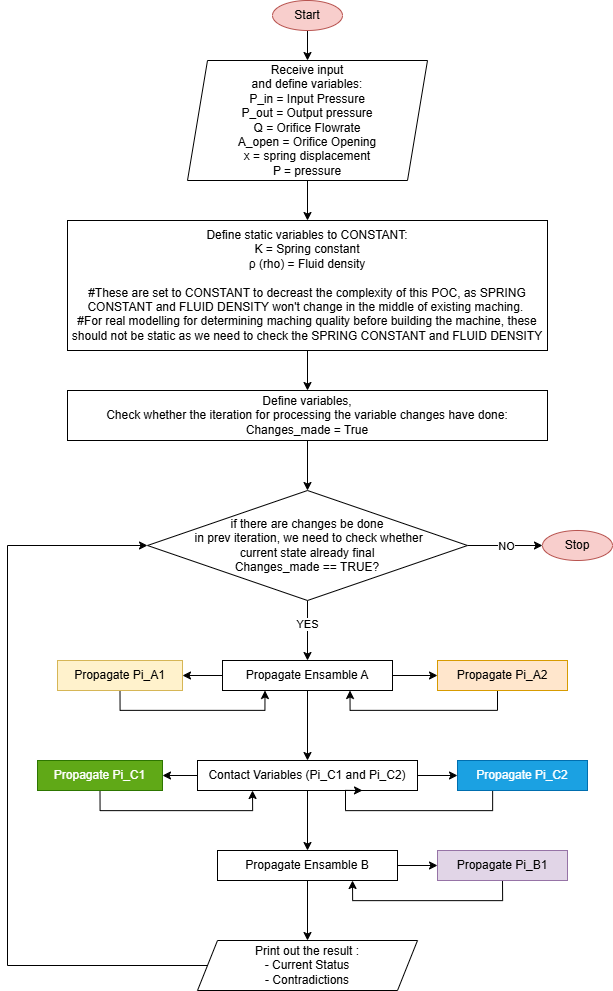

The diagram above was exported from draw.io. Its source (the exported page's mxGraphModel, read from the mxfile embedded in the PNG):
<mxGraphModel dx="3056" dy="1431" grid="1" gridSize="10" guides="1" tooltips="1" connect="1" arrows="1" fold="1" page="1" pageScale="1" pageWidth="850" pageHeight="1100" math="0" shadow="0">
  <root>
    <mxCell id="0" />
    <mxCell id="1" parent="0" />
    <mxCell id="2" value="" style="edgeStyle=orthogonalEdgeStyle;rounded=0;orthogonalLoop=1;jettySize=auto;html=1;" edge="1" source="3" target="15" parent="1">
      <mxGeometry relative="1" as="geometry" />
    </mxCell>
    <mxCell id="3" value="Define variables, &lt;br&gt;Check whether the iteration for processing the variable changes have done:&lt;div&gt;Changes_made = True&lt;/div&gt;" style="rounded=0;whiteSpace=wrap;html=1;" vertex="1" parent="1">
      <mxGeometry x="150" y="490" width="480" height="50" as="geometry" />
    </mxCell>
    <mxCell id="4" value="" style="edgeStyle=orthogonalEdgeStyle;rounded=0;orthogonalLoop=1;jettySize=auto;html=1;" edge="1" source="5" target="8" parent="1">
      <mxGeometry relative="1" as="geometry" />
    </mxCell>
    <mxCell id="5" value="Start" style="ellipse;whiteSpace=wrap;html=1;fillColor=#f8cecc;strokeColor=#b85450;" vertex="1" parent="1">
      <mxGeometry x="355" y="100" width="70" height="30" as="geometry" />
    </mxCell>
    <mxCell id="6" value="Stop" style="ellipse;whiteSpace=wrap;html=1;fillColor=#f8cecc;strokeColor=#b85450;" vertex="1" parent="1">
      <mxGeometry x="625" y="630" width="70" height="30" as="geometry" />
    </mxCell>
    <mxCell id="7" value="" style="edgeStyle=orthogonalEdgeStyle;rounded=0;orthogonalLoop=1;jettySize=auto;html=1;" edge="1" source="8" target="10" parent="1">
      <mxGeometry relative="1" as="geometry" />
    </mxCell>
    <mxCell id="8" value="Receive input &lt;br&gt;and define variables:&lt;div&gt;P_in = Input Pressure&lt;div&gt;P_out = Output pressure&lt;/div&gt;&lt;div&gt;Q = Orifice Flowrate&lt;/div&gt;&lt;div&gt;A_open = Orifice Opening&lt;/div&gt;&lt;div&gt;x =&amp;nbsp;spring displacement&lt;/div&gt;&lt;div&gt;P =&amp;nbsp;pressure&lt;/div&gt;&lt;/div&gt;" style="shape=parallelogram;perimeter=parallelogramPerimeter;whiteSpace=wrap;html=1;fixedSize=1;" vertex="1" parent="1">
      <mxGeometry x="270" y="160" width="240" height="120" as="geometry" />
    </mxCell>
    <mxCell id="9" value="" style="edgeStyle=orthogonalEdgeStyle;rounded=0;orthogonalLoop=1;jettySize=auto;html=1;" edge="1" source="10" target="3" parent="1">
      <mxGeometry relative="1" as="geometry" />
    </mxCell>
    <mxCell id="10" value="Define static variables to CONSTANT:&lt;div&gt;&lt;div&gt;K = Spring constant&lt;/div&gt;&lt;div&gt;ρ (rho) = Fluid density&lt;/div&gt;&lt;/div&gt;&lt;div&gt;&lt;br&gt;&lt;/div&gt;&lt;div&gt;#These are set to CONSTANT to decreast the complexity of this POC, as SPRING CONSTANT and FLUID DENSITY won't change in the middle of existing maching.&amp;nbsp;&lt;/div&gt;&lt;div&gt;#For real modelling for determining maching quality before building the machine, these should not be static as we need to check the SPRING CONSTANT and FLUID DENSITY&lt;/div&gt;" style="rounded=0;whiteSpace=wrap;html=1;" vertex="1" parent="1">
      <mxGeometry x="150" y="320" width="480" height="130" as="geometry" />
    </mxCell>
    <mxCell id="11" value="" style="edgeStyle=orthogonalEdgeStyle;rounded=0;orthogonalLoop=1;jettySize=auto;html=1;" edge="1" source="15" target="19" parent="1">
      <mxGeometry relative="1" as="geometry" />
    </mxCell>
    <mxCell id="12" value="YES" style="edgeLabel;html=1;align=center;verticalAlign=middle;resizable=0;points=[];" vertex="1" connectable="0" parent="11">
      <mxGeometry x="-0.2333" y="-1" relative="1" as="geometry">
        <mxPoint as="offset" />
      </mxGeometry>
    </mxCell>
    <mxCell id="13" value="" style="edgeStyle=orthogonalEdgeStyle;rounded=0;orthogonalLoop=1;jettySize=auto;html=1;" edge="1" source="15" target="6" parent="1">
      <mxGeometry relative="1" as="geometry" />
    </mxCell>
    <mxCell id="14" value="NO" style="edgeLabel;html=1;align=center;verticalAlign=middle;resizable=0;points=[];" vertex="1" connectable="0" parent="13">
      <mxGeometry x="0.0027" relative="1" as="geometry">
        <mxPoint as="offset" />
      </mxGeometry>
    </mxCell>
    <mxCell id="15" value="if there are changes be done&lt;br&gt;&amp;nbsp;in prev iteration, we need to check whether &lt;br&gt;current state already final&lt;br&gt;Changes_made == TRUE?" style="rhombus;whiteSpace=wrap;html=1;" vertex="1" parent="1">
      <mxGeometry x="230" y="590" width="320" height="110" as="geometry" />
    </mxCell>
    <mxCell id="16" value="" style="edgeStyle=orthogonalEdgeStyle;rounded=0;orthogonalLoop=1;jettySize=auto;html=1;" edge="1" source="19" target="23" parent="1">
      <mxGeometry relative="1" as="geometry" />
    </mxCell>
    <mxCell id="17" value="" style="edgeStyle=orthogonalEdgeStyle;rounded=0;orthogonalLoop=1;jettySize=auto;html=1;" edge="1" source="19" target="21" parent="1">
      <mxGeometry relative="1" as="geometry" />
    </mxCell>
    <mxCell id="18" value="" style="edgeStyle=orthogonalEdgeStyle;rounded=0;orthogonalLoop=1;jettySize=auto;html=1;" edge="1" source="19" target="32" parent="1">
      <mxGeometry relative="1" as="geometry" />
    </mxCell>
    <mxCell id="19" value="Propagate Ensamble A" style="whiteSpace=wrap;html=1;" vertex="1" parent="1">
      <mxGeometry x="305" y="760" width="170" height="30" as="geometry" />
    </mxCell>
    <mxCell id="20" style="edgeStyle=orthogonalEdgeStyle;rounded=0;orthogonalLoop=1;jettySize=auto;html=1;entryX=0.25;entryY=1;entryDx=0;entryDy=0;exitX=0.5;exitY=1;exitDx=0;exitDy=0;" edge="1" source="21" target="19" parent="1">
      <mxGeometry relative="1" as="geometry" />
    </mxCell>
    <mxCell id="21" value="Propagate Pi_A1" style="whiteSpace=wrap;html=1;fillColor=#fff2cc;strokeColor=#d6b656;" vertex="1" parent="1">
      <mxGeometry x="140" y="760" width="125" height="30" as="geometry" />
    </mxCell>
    <mxCell id="22" style="edgeStyle=orthogonalEdgeStyle;rounded=0;orthogonalLoop=1;jettySize=auto;html=1;entryX=0.75;entryY=1;entryDx=0;entryDy=0;" edge="1" source="23" target="19" parent="1">
      <mxGeometry relative="1" as="geometry">
        <Array as="points">
          <mxPoint x="580" y="810" />
          <mxPoint x="433" y="810" />
        </Array>
      </mxGeometry>
    </mxCell>
    <mxCell id="23" value="Propagate Pi_A2" style="whiteSpace=wrap;html=1;fillColor=#ffe6cc;strokeColor=#d79b00;" vertex="1" parent="1">
      <mxGeometry x="520" y="760" width="130" height="30" as="geometry" />
    </mxCell>
    <mxCell id="24" value="" style="edgeStyle=orthogonalEdgeStyle;rounded=0;orthogonalLoop=1;jettySize=auto;html=1;" edge="1" source="26" target="28" parent="1">
      <mxGeometry relative="1" as="geometry" />
    </mxCell>
    <mxCell id="25" value="" style="edgeStyle=orthogonalEdgeStyle;rounded=0;orthogonalLoop=1;jettySize=auto;html=1;" edge="1" source="26" target="38" parent="1">
      <mxGeometry relative="1" as="geometry" />
    </mxCell>
    <mxCell id="26" value="Propagate Ensamble B" style="whiteSpace=wrap;html=1;" vertex="1" parent="1">
      <mxGeometry x="300" y="950" width="180" height="30" as="geometry" />
    </mxCell>
    <mxCell id="27" style="edgeStyle=orthogonalEdgeStyle;rounded=0;orthogonalLoop=1;jettySize=auto;html=1;entryX=0.75;entryY=1;entryDx=0;entryDy=0;exitX=0.5;exitY=1;exitDx=0;exitDy=0;" edge="1" source="28" target="26" parent="1">
      <mxGeometry relative="1" as="geometry" />
    </mxCell>
    <mxCell id="28" value="Propagate Pi_B1" style="whiteSpace=wrap;html=1;fillColor=#e1d5e7;strokeColor=#9673a6;" vertex="1" parent="1">
      <mxGeometry x="520" y="950" width="130" height="30" as="geometry" />
    </mxCell>
    <mxCell id="29" value="" style="edgeStyle=orthogonalEdgeStyle;rounded=0;orthogonalLoop=1;jettySize=auto;html=1;" edge="1" source="32" target="36" parent="1">
      <mxGeometry relative="1" as="geometry" />
    </mxCell>
    <mxCell id="30" value="" style="edgeStyle=orthogonalEdgeStyle;rounded=0;orthogonalLoop=1;jettySize=auto;html=1;" edge="1" source="32" target="34" parent="1">
      <mxGeometry relative="1" as="geometry" />
    </mxCell>
    <mxCell id="31" value="" style="edgeStyle=orthogonalEdgeStyle;rounded=0;orthogonalLoop=1;jettySize=auto;html=1;" edge="1" source="32" target="26" parent="1">
      <mxGeometry relative="1" as="geometry" />
    </mxCell>
    <mxCell id="32" value="Contact Variables (Pi_C1 and Pi_C2)" style="whiteSpace=wrap;html=1;" vertex="1" parent="1">
      <mxGeometry x="280" y="860" width="220" height="30" as="geometry" />
    </mxCell>
    <mxCell id="33" style="edgeStyle=orthogonalEdgeStyle;rounded=0;orthogonalLoop=1;jettySize=auto;html=1;entryX=0.25;entryY=1;entryDx=0;entryDy=0;exitX=0.5;exitY=1;exitDx=0;exitDy=0;" edge="1" source="34" target="32" parent="1">
      <mxGeometry relative="1" as="geometry" />
    </mxCell>
    <mxCell id="34" value="Propagate Pi_C1" style="whiteSpace=wrap;html=1;fillColor=#60a917;fontColor=#ffffff;strokeColor=#2D7600;" vertex="1" parent="1">
      <mxGeometry x="120" y="860" width="125" height="30" as="geometry" />
    </mxCell>
    <mxCell id="35" style="edgeStyle=orthogonalEdgeStyle;rounded=0;orthogonalLoop=1;jettySize=auto;html=1;entryX=0.75;entryY=1;entryDx=0;entryDy=0;" edge="1" source="36" target="32" parent="1">
      <mxGeometry relative="1" as="geometry">
        <Array as="points">
          <mxPoint x="575" y="910" />
          <mxPoint x="428" y="910" />
        </Array>
      </mxGeometry>
    </mxCell>
    <mxCell id="36" value="Propagate Pi_C2" style="whiteSpace=wrap;html=1;fillColor=#1ba1e2;fontColor=#ffffff;strokeColor=#006EAF;" vertex="1" parent="1">
      <mxGeometry x="540" y="860" width="130" height="30" as="geometry" />
    </mxCell>
    <mxCell id="37" style="edgeStyle=orthogonalEdgeStyle;rounded=0;orthogonalLoop=1;jettySize=auto;html=1;entryX=0;entryY=0.5;entryDx=0;entryDy=0;" edge="1" source="38" target="15" parent="1">
      <mxGeometry relative="1" as="geometry">
        <Array as="points">
          <mxPoint x="90" y="1065" />
          <mxPoint x="90" y="645" />
        </Array>
      </mxGeometry>
    </mxCell>
    <mxCell id="38" value="Print out the result :&lt;br&gt;- Current Status&lt;br&gt;- Contradictions" style="shape=parallelogram;perimeter=parallelogramPerimeter;whiteSpace=wrap;html=1;fixedSize=1;" vertex="1" parent="1">
      <mxGeometry x="280" y="1040" width="220" height="50" as="geometry" />
    </mxCell>
  </root>
</mxGraphModel>